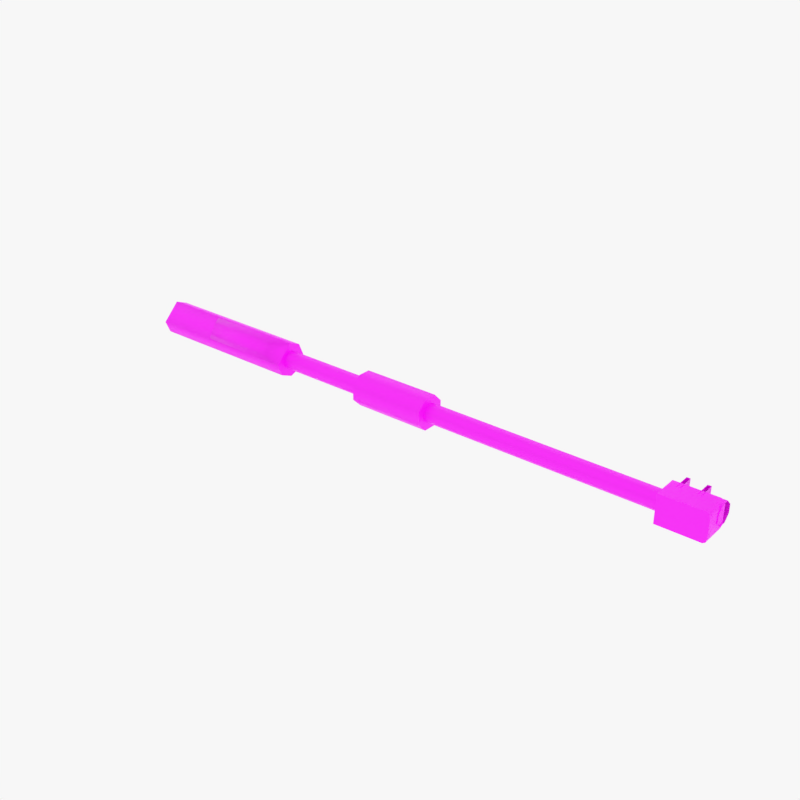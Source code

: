 # Source: tank_trexhwm_bi.blend  (saved by Blender 4.0.36; exported with 4.5.12 LTS)
import bpy
from mathutils import Matrix  # noqa: F401  (used for matrix-valued properties, if any)

bpy.ops.wm.read_factory_settings(use_empty=True)
scene = bpy.context.scene
scene.name = 'Scene'

# ---- collections
col_collection_1 = bpy.data.collections.new('Collection 1'); scene.collection.children.link(col_collection_1)

# ---- images (referenced by path relative to the original .blend; pixels are not part of the script)
import os
ASSET_DIR = os.environ.get("B2B_ASSET_DIR", "")  # directory of the original .blend (textures are referenced by path, not embedded)
HERE = os.path.dirname(os.path.abspath(__file__))  # packed textures are extracted next to this script under _unpacked/

def load_image(name, relpath, width, height, colorspace="sRGB"):
    """Load a texture the original file referenced (path relative to the .blend, or extracted next to this script)."""
    p = next((c for c in (os.path.join(HERE, relpath), os.path.join(ASSET_DIR, relpath)) if relpath and os.path.exists(c)), "")
    if p:
        img = bpy.data.images.load(p, check_existing=True)
        img.name = name
    else:  # same state as the original file: an image datablock whose file is absent (Cycles renders it pink)
        img = bpy.data.images.new(name, width, height)
        img.source = "FILE"
        img.filepath = "//" + (relpath or name)
    img.colorspace_settings.name = colorspace
    return img
img_defaultmaterial_diffuse_png_001 = load_image('DefaultMaterial_Diffuse.png.001', 'terog/DefaultMaterial_Diffuse.png', 1024, 1024, 'sRGB')

# ---- materials (node trees are filled in below, after node groups)
mat_textures_002 = bpy.data.materials.new('textures.002')
mat_textures_002.use_transparent_shadow = False
mat_textures_002.roughness = 0.5

# ---- material node trees
mat_textures_002.use_nodes = True; mat_textures_002.node_tree.nodes.clear()
_N = mat_textures_002.node_tree.nodes; _L = mat_textures_002.node_tree.links
n0 = _N.new('ShaderNodeBsdfPrincipled'); n0.name = 'Principled BSDF'; n0.location = (0, 300)
n0.inputs[3].default_value = 1.45
n0.inputs[27].default_value = (0.0, 0.0, 0.0, 1.0)
n1 = _N.new('ShaderNodeOutputMaterial'); n1.name = 'Material Output'; n1.location = (280, 300)
n2 = _N.new('ShaderNodeTexImage'); n2.name = 'Image Texture'; n2.location = (-480, 300)
n2.image = img_defaultmaterial_diffuse_png_001
_L.new(n2.outputs[0], n0.inputs[0])
_L.new(n0.outputs[0], n1.inputs[0])
n1.is_active_output = True

# ---- world
world_world = bpy.data.worlds.new('World'); scene.world = world_world
world_world.color = (0.93, 0.93, 0.93)
world_world.use_sun_shadow = False
world_world.sun_shadow_jitter_overblur = 0.0
world_world.cycles.sampling_method = 'MANUAL'

# ---- meshes
me_tun = bpy.data.meshes.new('tun')
me_tun.from_pydata([(-1.197, -0.01527, -0.2056), (-1.197, 0.1093, -0.154), (-2.88, -0.01527, -0.2056), (-1.197, -0.1399, -0.154), (-2.88, -0.1399, -0.154), (-1.197, -0.1915, -0.02943), (-2.88, -0.1915, -0.02943), (-1.197, -0.1399, 0.09517), (-2.88, -0.1399, 0.09517), (-1.197, -0.01527, 0.1468), (-2.88, -0.01527, 0.1468), (-2.219, -0.04549, 0.1158), (-1.31, 0.09331, 0.224), (-1.197, 0.1609, -0.02943), (-2.88, 0.1609, -0.02943), (-1.31, 0.2045, 0.1497), (-2.219, 0.1565, -0.02601), (-2.067, 0.2045, 0.1497), (-2.067, 0.09331, 0.224), (-2.88, 0.1093, -0.154), (3.253, -0.1203, -0.01576), (3.253, -0.1203, -0.1605), (3.262, -0.09157, -0.1605), (3.253, 0.09108, -0.01576), (2.844, -0.1322, -0.01576), (3.233, -0.1322, -0.1605), (2.844, -0.1322, -0.1605), (3.253, -0.1605, -0.1605), (3.253, -0.1605, 0.09346), (3.277, -0.1464, -0.1605), (2.844, -0.1605, -0.1605), (2.844, -0.1605, 0.09346), (2.844, 0.1174, 0.09346), (2.844, 0.1174, -0.1605), (2.844, 0.103, -0.01576), (3.253, 0.1174, 0.09346), (3.253, 0.1174, -0.1605), (3.277, 0.1033, 0.09346), (3.277, 0.1033, -0.1605), (3.288, 0.06939, 0.09346), (3.277, -0.1464, 0.09346), (3.288, -0.1125, 0.09346), (3.288, -0.1125, -0.1605), (3.288, 0.06939, -0.1605), (3.262, 0.06237, -0.1605), (3.253, 0.09108, -0.1605), (3.233, 0.103, -0.1605), (2.844, 0.103, -0.1605), (0.5444, -0.07994, -0.1855), (-0.2345, -0.07994, -0.1855), (0.5444, -0.1714, -0.0941), (0.5444, 0.0494, -0.1855), (0.5444, 0.1408, -0.0941), (-0.2345, 0.0494, -0.1855), (-0.2345, 0.1408, -0.0941), (-0.2345, 0.1408, 0.03524), (0.5444, 0.1408, 0.03524), (-0.2345, 0.0494, 0.1267), (0.5444, 0.0494, 0.1267), (-0.2345, -0.07994, 0.1267), (0.5444, -0.07994, 0.1267), (-0.2345, -0.1714, 0.03524), (0.5444, -0.1714, 0.03524), (-0.2345, -0.1714, -0.0941), (2.922, -0.0507, -0.115), (-1.247, -0.0507, -0.115), (2.922, -0.1008, -0.06486), (2.922, 0.02016, -0.115), (2.922, 0.07028, -0.06486), (-1.247, 0.02016, -0.115), (-1.247, 0.07028, -0.06486), (-1.247, 0.07028, 0.006004), (2.922, 0.07028, 0.006005), (-1.247, 0.02016, 0.05612), (2.922, 0.02016, 0.05612), (-1.247, -0.0507, 0.05612), (2.922, -0.0507, 0.05612), (-1.247, -0.1008, 0.006004), (2.922, -0.1008, 0.006005), (-1.247, -0.1008, -0.06486), (2.844, -0.09644, -0.1813), (3.296, -0.09644, -0.1813), (2.844, -0.03869, -0.2391), (2.844, -0.09644, -0.09966), (3.296, -0.09644, -0.09966), (2.844, -0.03869, -0.04192), (3.296, -0.03869, -0.04192), (2.844, 0.04298, -0.04192), (3.296, 0.04298, -0.04192), (2.844, 0.1007, -0.09966), (3.296, 0.1007, -0.09966), (2.844, 0.1007, -0.1813), (3.296, 0.1007, -0.1813), (2.844, 0.04298, -0.2391), (3.296, 0.04298, -0.2391), (3.296, -0.03869, -0.2391), (3.09, -0.1299, -0.08583), (3.09, 0.1235, -0.08583), (3.09, -0.1299, -0.2591), (3.09, 0.1235, -0.2591), (3.123, -0.1299, -0.2591), (3.123, 0.1235, -0.2591), (3.123, -0.1299, -0.08583), (3.123, 0.1235, -0.08583), (2.913, -0.1299, -0.08583), (2.913, 0.1235, -0.08583), (2.913, -0.1299, -0.2591), (2.913, 0.1235, -0.2591), (2.946, -0.1299, -0.2591), (2.946, 0.1235, -0.2591), (2.946, -0.1299, -0.08583), (2.946, 0.1235, -0.08583)], [], [(19, 1, 0, 2), (9, 7, 5, 3, 0, 1, 13), (2, 0, 3, 4), (4, 3, 5, 6), (6, 5, 7, 8), (8, 7, 9, 10), (10, 9, 13, 14), (11, 9, 12, 18), (13, 15, 12, 9), (14, 13, 1, 19), (16, 17, 15, 13), (11, 18, 17, 16), (12, 15, 17, 18), (25, 20, 21), (21, 20, 22), (23, 44, 22, 20), (34, 23, 20, 24), (24, 20, 25, 26), (30, 26, 25, 27), (27, 25, 21, 29), (30, 27, 28, 31), (28, 27, 29, 40), (30, 31, 24, 26), (31, 28, 35, 32), (31, 32, 34, 24), (36, 33, 32, 35), (32, 33, 47, 34), (36, 35, 37, 38), (28, 40, 37, 35), (38, 37, 39, 43), (40, 41, 39, 37), (40, 29, 42, 41), (42, 43, 39, 41), (29, 21, 22, 42), (42, 22, 44, 43), (43, 44, 45, 38), (45, 44, 23), (38, 45, 46, 36), (45, 23, 46), (36, 46, 47, 33), (46, 23, 34, 47), (49, 48, 50, 63), (51, 48, 49, 53), (52, 56, 58, 60, 62, 50, 48, 51), (54, 52, 51, 53), (54, 53, 49, 63, 61, 59, 57, 55), (55, 56, 52, 54), (57, 58, 56, 55), (59, 60, 58, 57), (61, 62, 60, 59), (63, 50, 62, 61), (65, 64, 66, 79), (67, 64, 65, 69), (70, 68, 67, 69), (71, 72, 68, 70), (73, 74, 72, 71), (75, 76, 74, 73), (77, 78, 76, 75), (79, 66, 78, 77), (82, 95, 81, 80), (80, 81, 84, 83), (82, 80, 83, 85, 87, 89, 91, 93), (83, 84, 86, 85), (85, 86, 88, 87), (87, 88, 90, 89), (89, 90, 92, 91), (91, 92, 94, 93), (94, 95, 82, 93), (96, 97, 99, 98), (98, 99, 101, 100), (100, 101, 103, 102), (104, 105, 107, 106), (106, 107, 109, 108), (108, 109, 111, 110)])
me_tun.polygons.foreach_set('use_smooth', [True] * 74)
_k = set([(0, 1), (0, 3), (1, 13), (3, 5), (5, 7), (7, 9), (9, 13), (20, 24), (21, 22), (21, 25), (22, 44), (23, 34), (24, 26), (24, 34), (25, 26), (26, 30), (27, 29), (27, 30), (28, 31), (28, 40), (29, 42), (30, 31), (31, 32), (32, 33), (32, 35), (33, 36), (33, 47), (34, 47), (35, 37), (36, 38), (37, 39), (38, 43), (39, 41), (40, 41), (42, 43), (44, 45), (45, 46), (46, 47), (48, 50), (48, 51), (49, 53), (49, 63), (50, 62), (51, 52), (52, 56), (53, 54), (54, 55), (55, 57), (56, 58), (57, 59), (58, 60), (59, 61), (60, 62), (61, 63), (80, 82), (80, 83), (82, 93), (83, 85), (85, 87), (87, 89), (89, 91), (91, 93)])
me_tun.attributes.new('sharp_edge', 'BOOLEAN', 'EDGE').data.foreach_set('value', [ (min(e.vertices), max(e.vertices)) in _k for e in me_tun.edges])
_uv = me_tun.uv_layers.new(name='UVMap')
_uv.uv.foreach_set('vector', [0.3451, 0.8354, 0.503, 0.8354, 0.503, 0.8481, 0.3451, 0.8481, 0.3514, 0.959, 0.3603, 0.9501, 0.373, 0.9501, 0.3819, 0.959, 0.3819, 0.9717, 0.373, 0.9806, 0.3603, 0.9806, 0.3451, 0.8481, 0.503, 0.8481, 0.503, 0.8607, 0.3451, 0.8607, 0.3451, 0.8607, 0.503, 0.8607, 0.503, 0.8734, 0.3451, 0.8734, 0.3451, 0.7741, 0.503, 0.7741, 0.503, 0.7867, 0.3451, 0.7867, 0.3451, 0.7867, 0.503, 0.7867, 0.503, 0.7994, 0.3451, 0.7994, 0.3451, 0.7994, 0.503, 0.7994, 0.503, 0.8227, 0.3451, 0.8227, 0.3931, 0.9414, 0.4953, 0.9414, 0.4753, 0.9544, 0.4188, 0.9547, 0.4978, 0.9839, 0.4766, 0.9656, 0.4753, 0.9544, 0.4953, 0.9414, 0.3451, 0.8227, 0.503, 0.8227, 0.503, 0.8354, 0.3451, 0.8354, 0.3928, 0.9807, 0.4175, 0.9663, 0.4766, 0.9656, 0.4978, 0.9839, 0.3931, 0.9414, 0.4188, 0.9547, 0.4175, 0.9663, 0.3928, 0.9807, 0.4753, 0.9544, 0.4766, 0.9656, 0.4175, 0.9663, 0.4188, 0.9547, 0.1012, 0.9179, 0.08765, 0.9156, 0.1012, 0.9157, 0.1012, 0.9157, 0.08765, 0.9156, 0.1013, 0.9129, 0.08765, 0.8958, 0.1013, 0.8985, 0.1013, 0.9129, 0.08765, 0.9156, 0.04174, 0.9611, 0.08011, 0.9622, 0.08011, 0.9821, 0.04174, 0.9832, 0.1231, 0.9791, 0.08471, 0.978, 0.08702, 0.9645, 0.1235, 0.9655, 0.08812, 0.9851, 0.08812, 0.9824, 0.1246, 0.9824, 0.1264, 0.9851, 0.1264, 0.9851, 0.1246, 0.9824, 0.1265, 0.9813, 0.1287, 0.9838, 0.1196, 0.9528, 0.08127, 0.9528, 0.08127, 0.929, 0.1196, 0.929, 0.08127, 0.929, 0.08127, 0.9528, 0.0786, 0.9528, 0.0786, 0.929, 0.0861, 0.8864, 0.121, 0.8864, 0.106, 0.8903, 0.0861, 0.8903, 0.1352, 0.9576, 0.1735, 0.9576, 0.1735, 0.9837, 0.1352, 0.9837, 0.121, 0.8864, 0.121, 0.9245, 0.106, 0.9225, 0.106, 0.8903, 0.05223, 0.9528, 0.01391, 0.9528, 0.01391, 0.929, 0.05223, 0.929, 0.121, 0.9245, 0.0861, 0.9245, 0.0861, 0.9225, 0.106, 0.9225, 0.05223, 0.9528, 0.05223, 0.929, 0.05489, 0.929, 0.05489, 0.9528, 0.1735, 0.9576, 0.1758, 0.9589, 0.1758, 0.9824, 0.1735, 0.9837, 0.05489, 0.9528, 0.05489, 0.929, 0.05821, 0.929, 0.05821, 0.9528, 0.1758, 0.9589, 0.1768, 0.9621, 0.1768, 0.9792, 0.1758, 0.9824, 0.0786, 0.929, 0.0786, 0.9528, 0.07528, 0.9528, 0.07528, 0.929, 0.07528, 0.9528, 0.05821, 0.9528, 0.05821, 0.929, 0.07528, 0.929, 0.1287, 0.9838, 0.1265, 0.9813, 0.1273, 0.9786, 0.1297, 0.9806, 0.1297, 0.9806, 0.1273, 0.9786, 0.1273, 0.9642, 0.1297, 0.9635, 0.1297, 0.9635, 0.1273, 0.9642, 0.1265, 0.9615, 0.1287, 0.9603, 0.1012, 0.8957, 0.1013, 0.8985, 0.08765, 0.8958, 0.1287, 0.9603, 0.1265, 0.9615, 0.1246, 0.9604, 0.1264, 0.959, 0.1012, 0.8957, 0.08765, 0.8958, 0.1012, 0.8935, 0.1264, 0.959, 0.1246, 0.9604, 0.08812, 0.9604, 0.08812, 0.959, 0.08702, 0.9645, 0.08471, 0.978, 0.1231, 0.9791, 0.1235, 0.9655, 0.2515, 0.8491, 0.3246, 0.8491, 0.3246, 0.8612, 0.2515, 0.8612, 0.3246, 0.837, 0.3246, 0.8491, 0.2515, 0.8491, 0.2515, 0.837, 0.268, 0.9806, 0.2559, 0.9806, 0.2473, 0.9721, 0.2473, 0.9599, 0.2559, 0.9514, 0.268, 0.9514, 0.2766, 0.9599, 0.2766, 0.9721, 0.2515, 0.8248, 0.3246, 0.8248, 0.3246, 0.837, 0.2515, 0.837, 0.286, 0.9721, 0.286, 0.9599, 0.2946, 0.9514, 0.3067, 0.9514, 0.3153, 0.9599, 0.3153, 0.9721, 0.3067, 0.9806, 0.2946, 0.9806, 0.2515, 0.8127, 0.3246, 0.8127, 0.3246, 0.8248, 0.2515, 0.8248, 0.2515, 0.8006, 0.3246, 0.8006, 0.3246, 0.8127, 0.2515, 0.8127, 0.2515, 0.7884, 0.3246, 0.7884, 0.3246, 0.8006, 0.2515, 0.8006, 0.2515, 0.7763, 0.3246, 0.7763, 0.3246, 0.7884, 0.2515, 0.7884, 0.2515, 0.8612, 0.3246, 0.8612, 0.3246, 0.8734, 0.2515, 0.8734, 0.1274, 0.9197, 0.5133, 0.9197, 0.5133, 0.9264, 0.1274, 0.9264, 0.5133, 0.913, 0.5133, 0.9197, 0.1274, 0.9197, 0.1274, 0.913, 0.1274, 0.9062, 0.5133, 0.9062, 0.5133, 0.913, 0.1274, 0.913, 0.1274, 0.8995, 0.5133, 0.8995, 0.5133, 0.9062, 0.1274, 0.9062, 0.1274, 0.8927, 0.5133, 0.8927, 0.5133, 0.8995, 0.1274, 0.8995, 0.1274, 0.886, 0.5133, 0.886, 0.5133, 0.8927, 0.1274, 0.8927, 0.1273, 0.8793, 0.5133, 0.8793, 0.5133, 0.886, 0.1274, 0.886, 0.1274, 0.9264, 0.5133, 0.9264, 0.5133, 0.9332, 0.1274, 0.9332, 0.1862, 0.858, 0.2286, 0.858, 0.2286, 0.8657, 0.1862, 0.8657, 0.1862, 0.8657, 0.2286, 0.8657, 0.2286, 0.8734, 0.1862, 0.8734, 0.2131, 0.9667, 0.2131, 0.9744, 0.2077, 0.9798, 0.2, 0.9798, 0.1946, 0.9744, 0.1946, 0.9667, 0.2, 0.9613, 0.2077, 0.9613, 0.1862, 0.8121, 0.2286, 0.8121, 0.2286, 0.8197, 0.1862, 0.8197, 0.1862, 0.8197, 0.2286, 0.8197, 0.2286, 0.8274, 0.1862, 0.8274, 0.1862, 0.8274, 0.2286, 0.8274, 0.2286, 0.8351, 0.1862, 0.8351, 0.1862, 0.8351, 0.2286, 0.8351, 0.2286, 0.8427, 0.1862, 0.8427, 0.1862, 0.8427, 0.2286, 0.8427, 0.2286, 0.8504, 0.1862, 0.8504, 0.2286, 0.8504, 0.2286, 0.858, 0.1862, 0.858, 0.1862, 0.8504, 0.2201, 0.9381, 0.2439, 0.9381, 0.2439, 0.9543, 0.2201, 0.9543, 0.1905, 0.9381, 0.1905, 0.9619, 0.1873, 0.9619, 0.1873, 0.9381, 0.193, 0.9381, 0.2168, 0.9381, 0.2168, 0.9543, 0.193, 0.9543, 0.1786, 0.9542, 0.1548, 0.9542, 0.1548, 0.938, 0.1786, 0.938, 0.1838, 0.9381, 0.1838, 0.9619, 0.1806, 0.9619, 0.1806, 0.9381, 0.1285, 0.9376, 0.1523, 0.9376, 0.1523, 0.9538, 0.1285, 0.9538])
me_tun.materials.append(mat_textures_002)
me_tun.update()
me_tun.normals_split_custom_set([tuple(v) for v in zip(*[iter([1.421e-07, 0.7071, -0.7071, 1.421e-07, 0.7071, -0.7071, 2.842e-07, -1.232e-07, -1.0, 2.842e-07, -1.232e-07, -1.0, 1.0, 1.831e-07, 0.0, 1.0, 1.831e-07, 0.0, 1.0, 1.831e-07, 0.0, 1.0, 1.831e-07, 0.0, 1.0, 1.831e-07, 0.0, 1.0, 1.831e-07, 0.0, 1.0, 1.831e-07, 0.0, 2.842e-07, -1.232e-07, -1.0, 2.842e-07, -1.232e-07, -1.0, 1.421e-07, -0.7071, -0.7071, 1.421e-07, -0.7071, -0.7071, 1.421e-07, -0.7071, -0.7071, 1.421e-07, -0.7071, -0.7071, 0.0, -1.0, 0.0, 0.0, -1.0, 0.0, 0.0, -1.0, 0.0, 0.0, -1.0, 0.0, -1.421e-07, -0.7071, 0.7071, -1.421e-07, -0.7071, 0.7071, -1.421e-07, -0.7071, 0.7071, -1.421e-07, -0.7071, 0.7071, -2.794e-07, 0.1951, 0.9808, -2.794e-07, 0.1951, 0.9808, -2.794e-07, 0.1951, 0.9808, -2.794e-07, 0.1951, 0.9808, -1.215e-07, 0.9808, 0.1951, -1.215e-07, 0.9808, 0.1951, -0.5859, 0.01228, 0.8103, 0.6341, 0.01739, 0.773, 0.3435, 0.05878, 0.9373, -0.3122, 0.04366, 0.949, 0.5168, 0.8428, 0.1501, 0.3447, 0.8576, 0.3817, 0.3435, 0.05878, 0.9373, 0.6341, 0.01739, 0.773, -1.215e-07, 0.9808, 0.1951, -1.215e-07, 0.9808, 0.1951, 1.421e-07, 0.7071, -0.7071, 1.421e-07, 0.7071, -0.7071, -0.563, 0.7749, 0.2873, -0.3123, 0.8622, 0.3989, 0.3447, 0.8576, 0.3817, 0.5168, 0.8428, 0.1501, -0.5859, 0.01228, 0.8103, -0.3122, 0.04366, 0.949, -0.3123, 0.8622, 0.3989, -0.563, 0.7749, 0.2873, 0.3435, 0.05878, 0.9373, 0.3447, 0.8576, 0.3817, -0.3123, 0.8622, 0.3989, -0.3122, 0.04366, 0.949, -0.2464, 0.9689, -0.02266, -0.5751, 0.5589, -0.5974, -0.7901, 0.613, 0.0, -0.7901, 0.613, 0.0, -0.5751, 0.5589, -0.5974, -0.9919, 0.1229, -0.03274, -0.5751, -0.5589, -0.5974, -0.9919, -0.1229, -0.03274, -0.9919, 0.1229, -0.03274, -0.5751, 0.5589, -0.5974, 2.231e-09, 0.0, -1.0, -0.5751, -0.5589, -0.5974, -0.5751, 0.5589, -0.5974, 2.231e-09, 0.0, -1.0, -0.01489, 0.9991, -0.04, -0.5751, 0.5589, -0.5974, -0.2464, 0.9689, -0.02266, -0.01489, 0.9991, -0.04, 0.0, 0.0, -1.0, 0.0, 0.0, -1.0, 0.0, 0.0, -1.0, 0.0, 0.0, -1.0, 0.0, 0.0, -1.0, 0.0, 0.0, -1.0, 0.0, 0.0, -1.0, 0.0, 0.0, -1.0, 0.0, -1.0, 0.0, 0.256, -0.9667, 0.0, 0.256, -0.9667, 0.0, 0.0, -1.0, 0.0, 0.256, -0.9667, 0.0, 0.256, -0.9667, 0.0, 0.782, -0.6232, 0.0, 0.782, -0.6232, 0.0, -1.0, 0.0, 0.0, -1.0, 0.0, 0.0, -1.0, 0.0, 0.0, -1.0, 0.0, 0.0, 0.0, 0.0, 1.0, 7.897e-08, 0.0, 1.0, 7.898e-08, 0.0, 1.0, 0.0, 0.0, 1.0, -1.0, 0.0, 0.0, -1.0, 0.0, 0.0, -1.0, 0.0, 0.0, -1.0, 0.0, 0.0, 0.256, 0.9667, 0.0, 0.0, 1.0, 0.0, 0.0, 1.0, 0.0, 0.256, 0.9667, 0.0, -1.0, 0.0, 0.0, -1.0, 0.0, 0.0, -1.0, 0.0, 0.0, -1.0, 0.0, 0.0, 0.256, 0.9667, 0.0, 0.256, 0.9667, 0.0, 0.782, 0.6232, 0.0, 0.782, 0.6232, 0.0, 7.897e-08, 0.0, 1.0, 1.596e-07, 0.0, 1.0, 1.596e-07, 0.0, 1.0, 7.898e-08, 0.0, 1.0, 0.782, 0.6232, 0.0, 0.782, 0.6232, 0.0, 0.9893, 0.1458, 0.0, 0.9893, 0.1458, 0.0, 1.596e-07, 0.0, 1.0, -1.056e-07, 0.0, 1.0, -1.056e-07, 0.0, 1.0, 1.596e-07, 0.0, 1.0, 0.782, -0.6232, 0.0, 0.782, -0.6232, 0.0, 0.9893, -0.1458, 0.0, 0.9893, -0.1458, 0.0, 0.9893, -0.1458, 0.0, 0.9893, 0.1458, 0.0, 0.9893, 0.1458, 0.0, 0.9893, -0.1458, 0.0, 0.0, 0.0, -1.0, 0.0, 0.0, -1.0, 1.749e-08, 0.0, -1.0, 8.352e-09, 0.0, -1.0, 8.352e-09, 0.0, -1.0, 1.749e-08, 0.0, -1.0, 1.379e-07, 0.0, -1.0, 1.563e-07, 0.0, -1.0, 1.563e-07, 0.0, -1.0, 1.379e-07, 0.0, -1.0, 3.398e-07, 0.0, -1.0, 3.217e-07, 0.0, -1.0, -0.7901, -0.613, 0.0, -0.9919, -0.1229, -0.03274, -0.5751, -0.5589, -0.5974, 3.217e-07, 0.0, -1.0, 3.398e-07, 0.0, -1.0, 1.271e-07, 0.0, -1.0, 3.036e-07, 0.0, -1.0, -0.7901, -0.613, 0.0, -0.5751, -0.5589, -0.5974, -0.2464, -0.9689, -0.02266, 3.036e-07, 0.0, -1.0, 1.271e-07, 0.0, -1.0, 0.0, 0.0, -1.0, 0.0, 0.0, -1.0, -0.2464, -0.9689, -0.02266, -0.5751, -0.5589, -0.5974, -0.01489, -0.9991, -0.04, -0.01489, -0.9991, -0.04, 0.0, -0.3827, -0.9239, 0.0, -0.3827, -0.9239, 0.0, -0.9239, -0.3827, 0.0, -0.9239, -0.3827, 0.0, 0.3827, -0.9239, 0.0, -0.3827, -0.9239, 0.0, -0.3827, -0.9239, 0.0, 0.3827, -0.9239, 1.0, -4.613e-08, 0.0, 1.0, -4.613e-08, 0.0, 1.0, -4.613e-08, 0.0, 1.0, -4.613e-08, 0.0, 1.0, -4.613e-08, 0.0, 1.0, -4.613e-08, 0.0, 1.0, -4.613e-08, 0.0, 1.0, -4.613e-08, 0.0, 0.0, 0.9239, -0.3827, 0.0, 0.9239, -0.3827, 0.0, 0.3827, -0.9239, 0.0, 0.3827, -0.9239, -1.0, 2.306e-08, 0.0, -1.0, 2.306e-08, 0.0, -1.0, 2.306e-08, 0.0, -1.0, 2.306e-08, 0.0, -1.0, 2.306e-08, 0.0, -1.0, 2.306e-08, 0.0, -1.0, 2.306e-08, 0.0, -1.0, 2.306e-08, 0.0, 0.0, 0.9239, 0.3827, 0.0, 0.9239, 0.3827, 0.0, 0.9239, -0.3827, 0.0, 0.9239, -0.3827, 0.0, 0.3827, 0.9239, 0.0, 0.3827, 0.9239, 0.0, 0.9239, 0.3827, 0.0, 0.9239, 0.3827, 0.0, -0.3827, 0.9239, 0.0, -0.3827, 0.9239, 0.0, 0.3827, 0.9239, 0.0, 0.3827, 0.9239, 0.0, -0.9239, 0.3827, 0.0, -0.9239, 0.3827, 0.0, -0.3827, 0.9239, 0.0, -0.3827, 0.9239, 0.0, -0.9239, -0.3827, 0.0, -0.9239, -0.3827, 0.0, -0.9239, 0.3827, 0.0, -0.9239, 0.3827, 0.0, -0.3827, -0.9239, 0.0, -0.3827, -0.9239, 0.0, -0.9239, -0.3827, 0.0, -0.9239, -0.3827, 0.0, 0.3827, -0.9239, 0.0, -0.3827, -0.9239, 0.0, -0.3827, -0.9239, 0.0, 0.3827, -0.9239, 0.0, 0.9239, -0.3827, 0.0, 0.9239, -0.3827, 0.0, 0.3827, -0.9239, 0.0, 0.3827, -0.9239, -4.371e-08, 0.9239, 0.3827, -4.371e-08, 0.9239, 0.3827, 0.0, 0.9239, -0.3827, 0.0, 0.9239, -0.3827, -4.371e-08, 0.3827, 0.9239, -4.371e-08, 0.3827, 0.9239, -4.371e-08, 0.9239, 0.3827, -4.371e-08, 0.9239, 0.3827, -4.371e-08, -0.3827, 0.9239, -4.371e-08, -0.3827, 0.9239, -4.371e-08, 0.3827, 0.9239, -4.371e-08, 0.3827, 0.9239, -4.371e-08, -0.9239, 0.3827, -4.371e-08, -0.9239, 0.3827, -4.371e-08, -0.3827, 0.9239, -4.371e-08, -0.3827, 0.9239, 0.0, -0.9239, -0.3827, 0.0, -0.9239, -0.3827, -4.371e-08, -0.9239, 0.3827, -4.371e-08, -0.9239, 0.3827, 9.828e-07, -0.3827, -0.9239, 9.828e-07, -0.3827, -0.9239, 4.095e-07, -0.9239, -0.3827, 4.095e-07, -0.9239, -0.3827, 4.095e-07, -0.9239, -0.3827, 4.095e-07, -0.9239, -0.3827, 0.0, -0.9239, 0.3827, 0.0, -0.9239, 0.3827, -1.0, -4.627e-07, 0.0, -1.0, -4.627e-07, 0.0, -1.0, -4.627e-07, 0.0, -1.0, -4.627e-07, 0.0, -1.0, -4.627e-07, 0.0, -1.0, -4.627e-07, 0.0, -1.0, -4.627e-07, 0.0, -1.0, -4.627e-07, 0.0, 0.0, -0.9239, 0.3827, 0.0, -0.9239, 0.3827, 1.419e-09, -0.3827, 0.9239, 1.419e-09, -0.3827, 0.9239, 1.419e-09, -0.3827, 0.9239, 1.419e-09, -0.3827, 0.9239, 8.605e-07, 0.3827, 0.9239, 8.605e-07, 0.3827, 0.9239, 8.605e-07, 0.3827, 0.9239, 8.605e-07, 0.3827, 0.9239, 2.072e-06, 0.9239, 0.3827, 2.072e-06, 0.9239, 0.3827, 2.072e-06, 0.9239, 0.3827, 2.072e-06, 0.9239, 0.3827, 2.075e-06, 0.9239, -0.3827, 2.075e-06, 0.9239, -0.3827, 2.075e-06, 0.9239, -0.3827, 2.075e-06, 0.9239, -0.3827, 1.435e-06, 0.3827, -0.9239, 1.435e-06, 0.3827, -0.9239, 1.435e-06, 0.3827, -0.9239, 9.828e-07, -0.3827, -0.9239, 9.828e-07, -0.3827, -0.9239, 1.435e-06, 0.3827, -0.9239, -1.0, 0.0, 0.0, -1.0, 0.0, 0.0, -0.7071, 0.0, -0.7071, -0.7071, 0.0, -0.7071, -0.7071, 0.0, -0.7071, -0.7071, 0.0, -0.7071, 0.7071, 0.0, -0.7071, 0.7071, 0.0, -0.7071, 0.7071, 0.0, -0.7071, 0.7071, 0.0, -0.7071, 1.0, 0.0, 0.0, 1.0, 0.0, 0.0, -1.0, 0.0, 0.0, -1.0, 0.0, 0.0, -0.7071, 0.0, -0.7071, -0.7071, 0.0, -0.7071, -0.7071, 0.0, -0.7071, -0.7071, 0.0, -0.7071, 0.7071, 0.0, -0.7071, 0.7071, 0.0, -0.7071, 0.7071, 0.0, -0.7071, 0.7071, 0.0, -0.7071, 1.0, 0.0, 0.0, 1.0, 0.0, 0.0])] * 3)])

# ---- objects
ob_tun = bpy.data.objects.new('tun', me_tun)

# ---- transforms, parenting, visibility, modifiers, constraints
ob_tun.location = (-1.119, -0.9241, -2.168)
ob_tun.rotation_euler = (1.571, -0.0, 0.0)

# ---- collection membership
scene.collection.objects.link(ob_tun)

# ---- scene / render settings (as saved in the file)
scene.frame_start = 1; scene.frame_end = 250; scene.frame_set(1)
scene.render.engine = 'BLENDER_EEVEE_NEXT'
scene.render.image_settings.color_mode = 'RGB'
scene.render.resolution_x = 1200
scene.render.resolution_y = 1200
scene.render.dither_intensity = 0.0
scene.cycles.use_denoising = False
scene.cycles.samples = 128
scene.cycles.sampling_pattern = 'TABULATED_SOBOL'
scene.cycles.use_adaptive_sampling = False
scene.cycles.use_light_tree = False
scene.cycles.blur_glossy = 0.0
scene.cycles.sample_clamp_indirect = 0.0
scene.view_settings.view_transform = 'Standard'
bpy.context.view_layer.update()

# ---- added for rendering (the .blend has no active camera): camera
cam_auto = bpy.data.cameras.new('AutoCamera')
cam_auto.lens = 50.0
cam_auto.sensor_width = 36.0
cam_auto.clip_end = 1000.0
ob_auto_camera = bpy.data.objects.new('AutoCamera', cam_auto)
scene.collection.objects.link(ob_auto_camera)
ob_auto_camera.location = (4.83282, -7.79883, 2.43291)
ob_auto_camera.rotation_euler = (1.09748, -7.21219e-08, 0.694738)
scene.camera = ob_auto_camera
bpy.context.view_layer.update()
